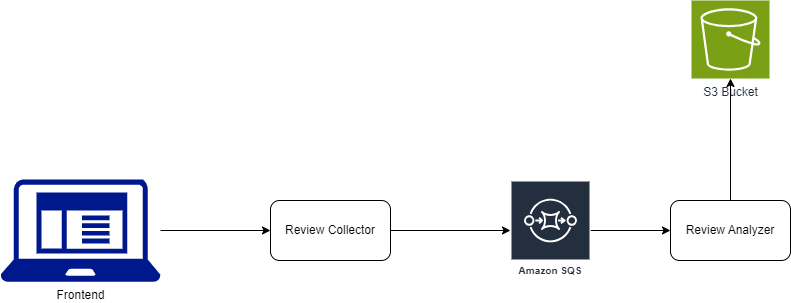

The diagram above was exported from draw.io. Its source (the exported page's mxGraphModel, read from the mxfile embedded in the PNG):
<mxGraphModel dx="2284" dy="780" grid="1" gridSize="10" guides="1" tooltips="1" connect="1" arrows="1" fold="1" page="1" pageScale="1" pageWidth="850" pageHeight="1100" math="0" shadow="0">
  <root>
    <mxCell id="0" />
    <mxCell id="1" parent="0" />
    <mxCell id="AJ91ze8wCFZUga9ZDhEC-1" value="Review Collector" style="rounded=1;whiteSpace=wrap;html=1;" parent="1" vertex="1">
      <mxGeometry x="160" y="380" width="120" height="60" as="geometry" />
    </mxCell>
    <mxCell id="AJ91ze8wCFZUga9ZDhEC-3" style="edgeStyle=orthogonalEdgeStyle;rounded=0;orthogonalLoop=1;jettySize=auto;html=1;" parent="1" source="AJ91ze8wCFZUga9ZDhEC-1" target="AJ91ze8wCFZUga9ZDhEC-4" edge="1">
      <mxGeometry relative="1" as="geometry">
        <mxPoint x="390" y="406.5" as="targetPoint" />
      </mxGeometry>
    </mxCell>
    <mxCell id="AJ91ze8wCFZUga9ZDhEC-8" style="edgeStyle=orthogonalEdgeStyle;rounded=0;orthogonalLoop=1;jettySize=auto;html=1;entryX=0;entryY=0.5;entryDx=0;entryDy=0;" parent="1" source="AJ91ze8wCFZUga9ZDhEC-4" target="AJ91ze8wCFZUga9ZDhEC-7" edge="1">
      <mxGeometry relative="1" as="geometry" />
    </mxCell>
    <mxCell id="AJ91ze8wCFZUga9ZDhEC-4" value="Amazon SQS" style="sketch=0;outlineConnect=0;fontColor=#232F3E;gradientColor=none;strokeColor=#ffffff;fillColor=#232F3E;dashed=0;verticalLabelPosition=middle;verticalAlign=bottom;align=center;html=1;whiteSpace=wrap;fontSize=10;fontStyle=1;spacing=3;shape=mxgraph.aws4.productIcon;prIcon=mxgraph.aws4.sqs;" parent="1" vertex="1">
      <mxGeometry x="400" y="360" width="80" height="100" as="geometry" />
    </mxCell>
    <mxCell id="AJ91ze8wCFZUga9ZDhEC-5" value="S3 Bucket" style="sketch=0;points=[[0,0,0],[0.25,0,0],[0.5,0,0],[0.75,0,0],[1,0,0],[0,1,0],[0.25,1,0],[0.5,1,0],[0.75,1,0],[1,1,0],[0,0.25,0],[0,0.5,0],[0,0.75,0],[1,0.25,0],[1,0.5,0],[1,0.75,0]];outlineConnect=0;fontColor=#232F3E;fillColor=#7AA116;strokeColor=#ffffff;dashed=0;verticalLabelPosition=bottom;verticalAlign=top;align=center;html=1;fontSize=12;fontStyle=0;aspect=fixed;shape=mxgraph.aws4.resourceIcon;resIcon=mxgraph.aws4.s3;" parent="1" vertex="1">
      <mxGeometry x="581" y="180" width="78" height="78" as="geometry" />
    </mxCell>
    <mxCell id="AJ91ze8wCFZUga9ZDhEC-7" value="Review Analyzer" style="rounded=1;whiteSpace=wrap;html=1;" parent="1" vertex="1">
      <mxGeometry x="560" y="380" width="120" height="60" as="geometry" />
    </mxCell>
    <mxCell id="AJ91ze8wCFZUga9ZDhEC-9" style="edgeStyle=orthogonalEdgeStyle;rounded=0;orthogonalLoop=1;jettySize=auto;html=1;entryX=0.5;entryY=1;entryDx=0;entryDy=0;entryPerimeter=0;" parent="1" source="AJ91ze8wCFZUga9ZDhEC-7" target="AJ91ze8wCFZUga9ZDhEC-5" edge="1">
      <mxGeometry relative="1" as="geometry" />
    </mxCell>
    <mxCell id="AJ91ze8wCFZUga9ZDhEC-12" style="edgeStyle=orthogonalEdgeStyle;rounded=0;orthogonalLoop=1;jettySize=auto;html=1;entryX=0;entryY=0.5;entryDx=0;entryDy=0;" parent="1" source="AJ91ze8wCFZUga9ZDhEC-11" target="AJ91ze8wCFZUga9ZDhEC-1" edge="1">
      <mxGeometry relative="1" as="geometry" />
    </mxCell>
    <mxCell id="AJ91ze8wCFZUga9ZDhEC-11" value="Frontend" style="sketch=0;aspect=fixed;pointerEvents=1;shadow=0;dashed=0;html=1;strokeColor=none;labelPosition=center;verticalLabelPosition=bottom;verticalAlign=top;align=center;fillColor=#00188D;shape=mxgraph.mscae.enterprise.client_application" parent="1" vertex="1">
      <mxGeometry x="-110" y="358.8" width="160" height="102.4" as="geometry" />
    </mxCell>
  </root>
</mxGraphModel>